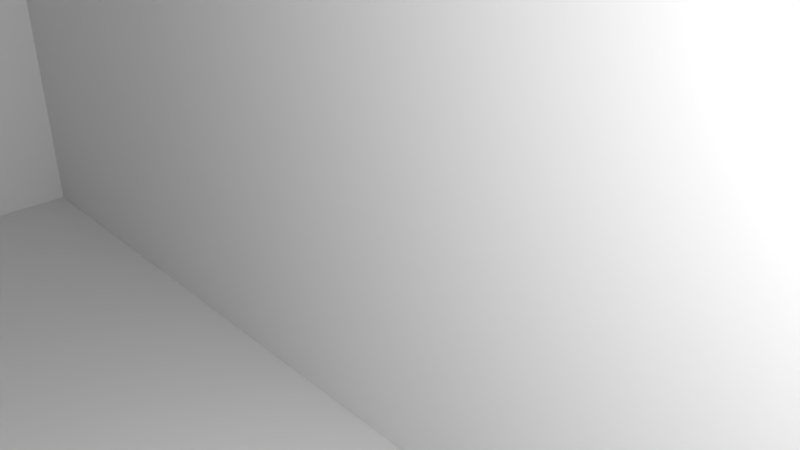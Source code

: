 # Source: Course_Model.blend  (saved by Blender 3.1.7; exported with 4.5.12 LTS)
import bpy
from mathutils import Matrix  # noqa: F401  (used for matrix-valued properties, if any)

bpy.ops.wm.read_factory_settings(use_empty=True)
scene = bpy.context.scene
scene.name = 'Scene'

# ---- collections
col_collection_1 = bpy.data.collections.new('Collection 1'); scene.collection.children.link(col_collection_1)

# ---- materials (node trees are filled in below, after node groups)
mat_material_001 = bpy.data.materials.new('Material.001')
mat_material_001.alpha_threshold = 0.0
mat_material_001.use_transparent_shadow = False
mat_material_001.diffuse_color = (0.65, 0.65, 0.65, 1.0)
mat_material_001.roughness = 0.5
mat_material_002 = bpy.data.materials.new('Material.002')
mat_material_002.alpha_threshold = 0.0
mat_material_002.use_transparent_shadow = False
mat_material_002.diffuse_color = (0.0985, 0.0985, 0.0985, 1.0)
mat_material_002.roughness = 0.5

# ---- material node trees

# ---- world
world_world = bpy.data.worlds.new('World'); scene.world = world_world
world_world.color = (0.05088, 0.05088, 0.05088)
world_world.use_sun_shadow = False
world_world.sun_shadow_jitter_overblur = 0.0
world_world.cycles.sampling_method = 'MANUAL'

# ---- cameras
cam_camera = bpy.data.cameras.new('Camera')
cam_camera.clip_end = 100.0
cam_camera.lens = 35.0
cam_camera.sensor_width = 32.0
cam_camera.sensor_height = 18.0
cam_camera.ortho_scale = 7.314
cam_camera.dof.focus_distance = 0.0
cam_camera.dof.aperture_fstop = 128.0

# ---- lights
light_lamp = bpy.data.lights.new('Lamp', 'POINT')
light_lamp.transmission_factor = 0.0
light_lamp.cutoff_distance = 30.0
light_lamp.energy = 100.0
light_lamp.shadow_buffer_clip_start = 1.001
light_lamp.shadow_soft_size = 0.1
light_lamp.shadow_maximum_resolution = 0.006
light_lamp.use_absolute_resolution = True

# ---- meshes
me_cube_000 = bpy.data.meshes.new('Cube.000')
me_cube_000.from_pydata([(3.159, -1.0, -1.547), (-2.101, -1.0, -1.547), (3.159, 1.0, -1.547), (-2.101, 1.0, -1.547), (3.159, -1.0, 2.349), (-2.101, -1.0, 2.349), (3.159, 1.0, 2.349), (-2.101, 1.0, 2.349), (0.5288, 1.0, -1.547), (0.5288, 1.0, 0.4535), (-0.7265, -1.0, -1.547), (-0.7265, 1.0, -1.547), (-0.7265, 1.0, 0.4535), (-0.7265, -1.0, 0.4535), (1.844, 1.0, -1.547), (1.844, 1.0, 0.4535), (1.844, -1.0, 0.4535), (1.844, -1.0, -1.547), (2.502, 1.0, -1.547), (2.502, 1.0, 2.349), (2.502, -1.0, 2.349), (2.502, -1.0, -1.547), (-1.414, -1.0, -1.547), (-1.414, 1.0, -1.547), (-1.414, 1.0, 2.349), (-1.414, -1.0, 2.349), (-1.414, -11.97, -1.547), (-2.101, -11.97, -1.547), (2.502, -11.97, 2.349), (3.159, -11.97, 2.349), (3.159, -11.97, -1.547), (-2.101, -11.97, 2.349), (1.844, -11.97, -1.547), (-0.7265, -11.97, 0.4535), (-0.7265, -11.97, -1.547), (-1.414, -11.97, 2.349), (1.844, -11.97, 0.4535), (2.502, -11.97, -1.547), (-1.26, -23.63, -1.547), (-1.894, -23.9, -1.547), (2.348, -22.11, 2.349), (2.953, -21.85, 2.349), (2.953, -21.85, -1.547), (-1.894, -23.9, 2.349), (1.742, -22.36, -1.547), (-0.6269, -23.36, 0.4535), (-0.6269, -23.36, -1.547), (-1.26, -23.63, 2.349), (1.742, -22.36, 0.4535), (2.348, -22.11, -1.547), (1.253, -29.45, -1.547), (0.7027, -29.86, -1.547), (4.39, -27.1, 2.349), (4.916, -26.71, 2.349), (4.916, -26.71, -1.547), (0.7027, -29.86, 2.349), (3.863, -27.49, -1.547), (1.804, -29.03, 0.4535), (1.804, -29.03, -1.547), (1.253, -29.45, 2.349), (3.863, -27.49, 0.4535), (4.39, -27.1, -1.547), (4.953, -34.29, -1.547), (4.521, -34.83, -1.547), (7.415, -31.25, 2.349), (7.828, -30.74, 2.349), (7.828, -30.74, -1.547), (4.521, -34.83, 2.349), (7.001, -31.76, -1.547), (5.385, -33.76, 0.4535), (5.385, -33.76, -1.547), (4.953, -34.29, 2.349), (7.001, -31.76, 0.4535), (7.415, -31.25, -1.547), (10.21, -38.51, -1.547), (9.883, -39.11, -1.547), (12.09, -35.07, 2.349), (12.41, -34.49, 2.349), (12.41, -34.49, -1.547), (9.883, -39.11, 2.349), (11.78, -35.65, -1.547), (10.54, -37.9, 0.4535), (10.54, -37.9, -1.547), (10.21, -38.51, 2.349), (11.78, -35.65, 0.4535), (12.09, -35.07, -1.547), (16.48, -41.94, -1.547), (16.15, -42.54, -1.547), (18.36, -38.5, 2.349), (18.68, -37.92, 2.349), (18.68, -37.92, -1.547), (16.15, -42.54, 2.349), (18.05, -39.08, -1.547), (16.81, -41.33, 0.4535), (16.81, -41.33, -1.547), (16.48, -41.94, 2.349), (18.05, -39.08, 0.4535), (18.36, -38.5, -1.547), (22.36, -45.1, -1.547), (22.17, -45.76, -1.547), (23.44, -41.33, 2.349), (23.63, -40.7, 2.349), (23.63, -40.7, -1.547), (22.17, -45.76, 2.349), (23.26, -41.97, -1.547), (22.55, -44.43, 0.4535), (22.55, -44.43, -1.547), (22.36, -45.1, 2.349), (23.26, -41.97, 0.4535), (23.44, -41.33, -1.547), (29.01, -47.02, -1.547), (28.82, -47.68, -1.547), (30.1, -43.26, 2.349), (30.28, -42.62, 2.349), (30.28, -42.62, -1.547), (28.82, -47.68, 2.349), (29.92, -43.89, -1.547), (29.2, -46.36, 0.4535), (29.2, -46.36, -1.547), (29.01, -47.02, 2.349), (29.92, -43.89, 0.4535), (30.1, -43.26, -1.547), (35.93, -48.98, -1.547), (35.88, -49.66, -1.547), (36.24, -45.07, 2.349), (36.29, -44.42, 2.349), (36.29, -44.42, -1.547), (35.88, -49.66, 2.349), (36.19, -45.73, -1.547), (35.99, -48.29, 0.4535), (35.99, -48.29, -1.547), (35.93, -48.98, 2.349), (36.19, -45.73, 0.4535), (36.24, -45.07, -1.547), (43.46, -49.37, -1.547), (43.7, -50.02, -1.547), (42.07, -45.71, 2.349), (41.83, -45.1, 2.349), (41.83, -45.1, -1.547), (43.7, -50.02, 2.349), (42.3, -46.33, -1.547), (43.21, -48.73, 0.4535), (43.21, -48.73, -1.547), (43.46, -49.37, 2.349), (42.3, -46.33, 0.4535), (42.07, -45.71, -1.547), (51.2, -46.43, -1.547), (51.44, -47.07, -1.547), (49.81, -42.77, 2.349), (49.57, -42.15, 2.349), (49.57, -42.15, -1.547), (51.44, -47.07, 2.349), (50.04, -43.38, -1.547), (50.96, -45.79, 0.4535), (50.96, -45.79, -1.547), (51.2, -46.43, 2.349), (50.04, -43.38, 0.4535), (49.81, -42.77, -1.547), (58.68, -43.6, -1.547), (59.22, -44.14, -1.547), (55.63, -40.54, 2.349), (55.12, -40.02, 2.349), (55.12, -40.02, -1.547), (59.22, -44.14, 2.349), (56.14, -41.05, -1.547), (58.14, -43.06, 0.4535), (58.14, -43.06, -1.547), (58.68, -43.6, 2.349), (56.14, -41.05, 0.4535), (55.63, -40.54, -1.547), (64.34, -36.13, -1.547), (64.97, -36.39, -1.547), (60.69, -34.7, 2.349), (60.08, -34.46, 2.349), (60.08, -34.46, -1.547), (64.97, -36.39, 2.349), (61.3, -34.94, -1.547), (63.7, -35.88, 0.4535), (63.7, -35.88, -1.547), (64.34, -36.13, 2.349), (61.3, -34.94, 0.4535), (60.69, -34.7, -1.547), (66.44, -30.41, -1.547), (67.12, -30.4, -1.547), (62.52, -30.46, 2.349), (61.86, -30.46, 2.349), (61.86, -30.46, -1.547), (67.12, -30.4, 2.349), (63.18, -30.45, -1.547), (65.75, -30.42, 0.4535), (65.75, -30.42, -1.547), (66.44, -30.41, 2.349), (63.18, -30.45, 0.4535), (62.52, -30.46, -1.547), (66.14, -25.38, -1.547), (66.74, -25.05, -1.547), (62.71, -27.27, 2.349), (62.14, -27.59, 2.349), (62.14, -27.59, -1.547), (66.74, -25.05, 2.349), (63.29, -26.96, -1.547), (65.54, -25.71, 0.4535), (65.54, -25.71, -1.547), (66.14, -25.38, 2.349), (63.29, -26.96, 0.4535), (62.71, -27.27, -1.547), (63.35, -20.86, -1.547), (63.71, -20.28, -1.547), (61.3, -24.2, 2.349), (60.96, -24.76, 2.349), (60.96, -24.76, -1.547), (63.71, -20.28, 2.349), (61.65, -23.64, -1.547), (62.99, -21.45, 0.4535), (62.99, -21.45, -1.547), (63.35, -20.86, 2.349), (61.65, -23.64, 0.4535), (61.3, -24.2, -1.547), (56.85, -16.88, -1.547), (57.21, -16.29, -1.547), (54.8, -20.22, 2.349), (54.46, -20.78, 2.349), (54.46, -20.78, -1.547), (57.21, -16.29, 2.349), (55.15, -19.65, -1.547), (56.49, -17.46, 0.4535), (56.49, -17.46, -1.547), (56.85, -16.88, 2.349), (55.15, -19.65, 0.4535), (54.8, -20.22, -1.547), (43.36, -8.775, -1.547), (43.92, -8.367, -1.547), (40.21, -11.1, 2.349), (39.68, -11.49, 2.349), (39.68, -11.49, -1.547), (43.92, -8.367, 2.349), (40.74, -10.71, -1.547), (42.81, -9.183, 0.4535), (42.81, -9.183, -1.547), (43.36, -8.775, 2.349), (40.74, -10.71, 0.4535), (40.21, -11.1, -1.547), (39.81, -3.961, -1.547), (40.37, -3.553, -1.547), (36.66, -6.284, 2.349), (36.13, -6.674, 2.349), (36.13, -6.674, -1.547), (40.37, -3.553, 2.349), (37.19, -5.894, -1.547), (39.26, -4.369, 0.4535), (39.26, -4.369, -1.547), (39.81, -3.961, 2.349), (37.19, -5.894, 0.4535), (36.66, -6.284, -1.547), (34.7, 2.976, -1.547), (35.25, 3.384, -1.547), (31.55, 0.6532, 2.349), (31.02, 0.2631, 2.349), (31.02, 0.2631, -1.547), (35.25, 3.384, 2.349), (32.08, 1.043, -1.547), (34.15, 2.568, 0.4535), (34.15, 2.568, -1.547), (34.7, 2.976, 2.349), (32.08, 1.043, 0.4535), (31.55, 0.6532, -1.547), (28.8, 10.73, -1.547), (29.16, 11.32, -1.547), (26.78, 7.377, 2.349), (26.44, 6.814, 2.349), (26.44, 6.814, -1.547), (29.16, 11.32, 2.349), (27.12, 7.94, -1.547), (28.45, 10.14, 0.4535), (28.45, 10.14, -1.547), (28.8, 10.73, 2.349), (27.12, 7.94, 0.4535), (26.78, 7.377, -1.547), (21.12, 15.36, -1.546), (21.48, 15.95, -1.546), (19.1, 12.01, 2.349), (18.76, 11.45, 2.349), (18.76, 11.45, -1.546), (21.48, 15.95, 2.349), (19.44, 12.57, -1.546), (20.76, 14.77, 0.4535), (20.76, 14.77, -1.546), (21.12, 15.36, 2.349), (19.44, 12.57, 0.4535), (19.1, 12.01, -1.546), (10.61, 14.55, -1.546), (10.58, 15.24, -1.546), (10.79, 10.64, 2.349), (10.82, 9.984, 2.349), (10.82, 9.984, -1.546), (10.58, 15.24, 2.349), (10.76, 11.3, -1.546), (10.64, 13.87, 0.4535), (10.64, 13.87, -1.546), (10.61, 14.55, 2.349), (10.76, 11.3, 0.4535), (10.79, 10.64, -1.546), (5.709, 13.53, -1.546), (5.4, 14.14, -1.546), (7.471, 10.03, 2.349), (7.767, 9.446, 2.349), (7.767, 9.446, -1.546), (5.4, 14.14, 2.349), (7.175, 10.62, -1.546), (6.019, 12.92, 0.4535), (6.019, 12.92, -1.546), (5.709, 13.53, 2.349), (7.175, 10.62, 0.4535), (7.471, 10.03, -1.546), (0.04662, 9.483, -1.546), (-0.4894, 10.07, -1.546), (3.1, 6.166, 2.349), (3.612, 5.609, 2.349), (3.612, 5.609, -1.546), (-0.4894, 10.07, 2.349), (2.587, 6.723, -1.546), (0.5826, 8.901, 0.4535), (0.5826, 8.901, -1.546), (0.04662, 9.483, 2.349), (2.587, 6.723, 0.4535), (3.1, 6.166, -1.546), (-1.452, 0.7424, -1.546), (-2.139, 0.7571, -1.546), (2.463, 0.6586, 2.349), (3.12, 0.6445, 2.349), (3.12, 0.6445, -1.546), (-2.139, 0.7571, 2.349), (1.805, 0.6726, -1.546), (0.4905, 0.7008, -1.546), (-0.7646, 0.7276, 0.4535), (0.4905, 0.7008, 0.4535), (-0.7646, 0.7276, -1.546), (-1.452, 0.7424, 2.349), (1.805, 0.6726, 0.4535), (2.463, 0.6586, -1.546)], [], [(22, 1, 3, 23), (23, 3, 7, 24), (24, 7, 5, 25), (20, 16, 36, 28), (2, 6, 4, 0), (7, 3, 1, 5), (1, 22, 26, 27), (14, 8, 9, 15), (13, 25, 35, 33), (8, 11, 12, 9), (21, 17, 14, 18), (18, 14, 15, 19), (19, 15, 16, 20), (6, 19, 20, 4), (2, 18, 19, 6), (0, 21, 18, 2), (22, 10, 34, 26), (12, 24, 25, 13), (11, 23, 24, 12), (10, 22, 23, 11), (29, 28, 40, 41), (33, 35, 47, 45), (27, 26, 38, 39), (37, 30, 42, 49), (28, 36, 48, 40), (17, 21, 37, 32), (4, 20, 28, 29), (21, 0, 30, 37), (25, 5, 31, 35), (0, 4, 29, 30), (5, 1, 27, 31), (47, 43, 55, 59), (42, 41, 53, 54), (38, 46, 58, 50), (41, 40, 52, 53), (45, 47, 59, 57), (39, 38, 50, 51), (26, 34, 46, 38), (30, 29, 41, 42), (35, 31, 43, 47), (31, 27, 39, 43), (32, 37, 49, 44), (56, 61, 73, 68), (55, 51, 63, 67), (59, 55, 67, 71), (54, 53, 65, 66), (43, 39, 51, 55), (44, 49, 61, 56), (40, 48, 60, 52), (49, 42, 54, 61), (73, 66, 78, 85), (64, 72, 84, 76), (68, 73, 85, 80), (67, 63, 75, 79), (52, 60, 72, 64), (61, 54, 66, 73), (51, 50, 62, 63), (57, 59, 71, 69), (53, 52, 64, 65), (50, 58, 70, 62), (81, 83, 95, 93), (75, 74, 86, 87), (85, 78, 90, 97), (76, 84, 96, 88), (63, 62, 74, 75), (69, 71, 83, 81), (65, 64, 76, 77), (62, 70, 82, 74), (66, 65, 77, 78), (71, 67, 79, 83), (86, 94, 106, 98), (89, 88, 100, 101), (93, 95, 107, 105), (87, 86, 98, 99), (97, 90, 102, 109), (77, 76, 88, 89), (74, 82, 94, 86), (78, 77, 89, 90), (83, 79, 91, 95), (79, 75, 87, 91), (80, 85, 97, 92), (107, 103, 115, 119), (102, 101, 113, 114), (98, 106, 118, 110), (101, 100, 112, 113), (105, 107, 119, 117), (90, 89, 101, 102), (95, 91, 103, 107), (91, 87, 99, 103), (92, 97, 109, 104), (88, 96, 108, 100), (116, 121, 133, 128), (115, 111, 123, 127), (119, 115, 127, 131), (114, 113, 125, 126), (103, 99, 111, 115), (104, 109, 121, 116), (100, 108, 120, 112), (109, 102, 114, 121), (99, 98, 110, 111), (133, 126, 138, 145), (124, 132, 144, 136), (128, 133, 145, 140), (112, 120, 132, 124), (121, 114, 126, 133), (111, 110, 122, 123), (117, 119, 131, 129), (113, 112, 124, 125), (110, 118, 130, 122), (137, 136, 148, 149), (141, 143, 155, 153), (135, 134, 146, 147), (145, 138, 150, 157), (136, 144, 156, 148), (123, 122, 134, 135), (129, 131, 143, 141), (125, 124, 136, 137), (122, 130, 142, 134), (126, 125, 137, 138), (131, 127, 139, 143), (127, 123, 135, 139), (150, 149, 161, 162), (146, 154, 166, 158), (149, 148, 160, 161), (153, 155, 167, 165), (147, 146, 158, 159), (134, 142, 154, 146), (138, 137, 149, 150), (143, 139, 151, 155), (139, 135, 147, 151), (140, 145, 157, 152), (163, 159, 171, 175), (167, 163, 175, 179), (162, 161, 173, 174), (158, 166, 178, 170), (161, 160, 172, 173), (155, 151, 163, 167), (151, 147, 159, 163), (152, 157, 169, 164), (148, 156, 168, 160), (157, 150, 162, 169), (172, 180, 192, 184), (176, 181, 193, 188), (175, 171, 183, 187), (164, 169, 181, 176), (160, 168, 180, 172), (169, 162, 174, 181), (159, 158, 170, 171), (165, 167, 179, 177), (189, 191, 203, 201), (183, 182, 194, 195), (193, 186, 198, 205), (184, 192, 204, 196), (181, 174, 186, 193), (171, 170, 182, 183), (177, 179, 191, 189), (173, 172, 184, 185), (170, 178, 190, 182), (174, 173, 185, 186), (179, 175, 187, 191), (194, 202, 214, 206), (197, 196, 208, 209), (201, 203, 215, 213), (195, 194, 206, 207), (205, 198, 210, 217), (185, 184, 196, 197), (182, 190, 202, 194), (186, 185, 197, 198), (191, 187, 199, 203), (187, 183, 195, 199), (188, 193, 205, 200), (215, 211, 223, 227), (210, 209, 221, 222), (206, 214, 226, 218), (209, 208, 220, 221), (213, 215, 227, 225), (207, 206, 218, 219), (198, 197, 209, 210), (203, 199, 211, 215), (199, 195, 207, 211), (200, 205, 217, 212), (196, 204, 216, 208), (224, 229, 241, 236), (223, 219, 231, 235), (227, 223, 235, 239), (222, 221, 233, 234), (211, 207, 219, 223), (212, 217, 229, 224), (208, 216, 228, 220), (217, 210, 222, 229), (241, 234, 246, 253), (232, 240, 252, 244), (236, 241, 253, 248), (220, 228, 240, 232), (229, 222, 234, 241), (219, 218, 230, 231), (225, 227, 239, 237), (221, 220, 232, 233), (218, 226, 238, 230), (249, 251, 263, 261), (243, 242, 254, 255), (253, 246, 258, 265), (244, 252, 264, 256), (231, 230, 242, 243), (237, 239, 251, 249), (233, 232, 244, 245), (230, 238, 250, 242), (234, 233, 245, 246), (239, 235, 247, 251), (235, 231, 243, 247), (254, 262, 274, 266), (257, 256, 268, 269), (261, 263, 275, 273), (255, 254, 266, 267), (265, 258, 270, 277), (245, 244, 256, 257), (242, 250, 262, 254), (246, 245, 257, 258), (251, 247, 259, 263), (247, 243, 255, 259), (248, 253, 265, 260), (275, 271, 283, 287), (270, 269, 281, 282), (266, 274, 286, 278), (269, 268, 280, 281), (273, 275, 287, 285), (258, 257, 269, 270), (263, 259, 271, 275), (259, 255, 267, 271), (260, 265, 277, 272), (256, 264, 276, 268), (284, 289, 301, 296), (283, 279, 291, 295), (287, 283, 295, 299), (271, 267, 279, 283), (272, 277, 289, 284), (268, 276, 288, 280), (277, 270, 282, 289), (267, 266, 278, 279), (291, 290, 302, 303), (301, 294, 306, 313), (292, 300, 312, 304), (280, 288, 300, 292), (289, 282, 294, 301), (279, 278, 290, 291), (285, 287, 299, 297), (281, 280, 292, 293), (278, 286, 298, 290), (282, 281, 293, 294), (305, 304, 316, 317), (309, 311, 323, 321), (303, 302, 314, 315), (313, 306, 318, 325), (304, 312, 324, 316), (297, 299, 311, 309), (293, 292, 304, 305), (290, 298, 310, 302), (294, 293, 305, 306), (299, 295, 307, 311), (295, 291, 303, 307), (296, 301, 313, 308), (318, 317, 329, 330), (314, 322, 336, 326), (317, 316, 328, 329), (321, 323, 337, 334), (315, 314, 326, 327), (302, 310, 322, 314), (306, 305, 317, 318), (311, 307, 319, 323), (307, 303, 315, 319), (308, 313, 325, 320), (337, 331, 327, 326), (338, 335, 333, 332), (335, 334, 336, 333), (328, 338, 332, 339), (329, 328, 339, 330), (334, 337, 326, 336), (323, 319, 331, 337), (319, 315, 327, 331), (320, 325, 339, 332), (316, 324, 338, 328), (325, 318, 330, 339)])
me_cube_000.use_remesh_preserve_volume = False
me_cube_000.use_remesh_preserve_attributes = False
me_cube_000.use_mirror_vertex_groups = False
me_cube_000.update()
me_cube_001 = bpy.data.meshes.new('Cube.001')
me_cube_001.from_pydata([(0.5288, -1.0, -1.547), (0.5288, 1.0, -1.547), (0.5288, 1.0, 0.4535), (0.5288, -1.0, 0.4535), (-0.7265, -1.0, -1.547), (-0.7265, 1.0, -1.547), (-0.7265, 1.0, 0.4535), (-0.7265, -1.0, 0.4535), (1.844, 1.0, -1.547), (1.844, 1.0, 0.4535), (1.844, -1.0, 0.4535), (1.844, -1.0, -1.547), (1.844, -11.97, -1.547), (0.5288, -11.97, -1.547), (-0.7265, -11.97, 0.4535), (0.5288, -11.97, 0.4535), (-0.7265, -11.97, -1.547), (1.844, -11.97, 0.4535), (1.742, -22.36, -1.547), (0.5299, -22.88, -1.547), (-0.6269, -23.36, 0.4535), (0.5299, -22.88, 0.4535), (-0.6269, -23.36, -1.547), (1.742, -22.36, 0.4535), (3.863, -27.49, -1.547), (2.81, -28.28, -1.547), (1.804, -29.03, 0.4535), (2.81, -28.28, 0.4535), (1.804, -29.03, -1.547), (3.863, -27.49, 0.4535), (7.001, -31.76, -1.547), (6.174, -32.78, -1.547), (5.385, -33.76, 0.4535), (6.174, -32.78, 0.4535), (5.385, -33.76, -1.547), (7.001, -31.76, 0.4535), (11.78, -35.65, -1.547), (11.14, -36.8, -1.547), (10.54, -37.9, 0.4535), (11.14, -36.8, 0.4535), (10.54, -37.9, -1.547), (11.78, -35.65, 0.4535), (18.05, -39.08, -1.547), (17.42, -40.23, -1.547), (16.81, -41.33, 0.4535), (17.42, -40.23, 0.4535), (16.81, -41.33, -1.547), (18.05, -39.08, 0.4535), (23.26, -41.97, -1.547), (22.9, -43.23, -1.547), (22.55, -44.43, 0.4535), (22.9, -43.23, 0.4535), (22.55, -44.43, -1.547), (23.26, -41.97, 0.4535), (29.92, -43.89, -1.547), (29.55, -45.15, -1.547), (29.2, -46.36, 0.4535), (29.55, -45.15, 0.4535), (29.2, -46.36, -1.547), (29.92, -43.89, 0.4535), (36.19, -45.73, -1.547), (36.08, -47.04, -1.547), (35.99, -48.29, 0.4535), (36.08, -47.04, 0.4535), (35.99, -48.29, -1.547), (36.19, -45.73, 0.4535), (42.3, -46.33, -1.547), (42.77, -47.56, -1.547), (43.21, -48.73, 0.4535), (42.77, -47.56, 0.4535), (43.21, -48.73, -1.547), (42.3, -46.33, 0.4535), (50.04, -43.38, -1.547), (50.51, -44.61, -1.547), (50.96, -45.79, 0.4535), (50.51, -44.61, 0.4535), (50.96, -45.79, -1.547), (50.04, -43.38, 0.4535), (56.14, -41.05, -1.547), (57.17, -42.08, -1.547), (58.14, -43.06, 0.4535), (57.17, -42.08, 0.4535), (58.14, -43.06, -1.547), (56.14, -41.05, 0.4535), (61.3, -34.94, -1.547), (62.53, -35.42, -1.547), (63.7, -35.88, 0.4535), (62.53, -35.42, 0.4535), (63.7, -35.88, -1.547), (61.3, -34.94, 0.4535), (63.18, -30.45, -1.547), (64.49, -30.43, -1.547), (65.75, -30.42, 0.4535), (64.49, -30.43, 0.4535), (65.75, -30.42, -1.547), (63.18, -30.45, 0.4535), (63.29, -26.96, -1.547), (64.44, -26.32, -1.547), (65.54, -25.71, 0.4535), (64.44, -26.32, 0.4535), (65.54, -25.71, -1.547), (63.29, -26.96, 0.4535), (61.65, -23.64, -1.547), (62.34, -22.52, -1.547), (62.99, -21.45, 0.4535), (62.34, -22.52, 0.4535), (62.99, -21.45, -1.547), (61.65, -23.64, 0.4535), (55.15, -19.65, -1.547), (55.83, -18.53, -1.547), (56.49, -17.46, 0.4535), (55.83, -18.53, 0.4535), (56.49, -17.46, -1.547), (55.15, -19.65, 0.4535), (40.74, -10.71, -1.547), (41.8, -9.928, -1.547), (42.81, -9.183, 0.4535), (41.8, -9.928, 0.4535), (42.81, -9.183, -1.547), (40.74, -10.71, 0.4535), (37.19, -5.894, -1.547), (38.25, -5.113, -1.547), (39.26, -4.369, 0.4535), (38.25, -5.113, 0.4535), (39.26, -4.369, -1.547), (37.19, -5.894, 0.4535), (32.08, 1.043, -1.547), (33.14, 1.824, -1.547), (34.15, 2.568, 0.4535), (33.14, 1.824, 0.4535), (34.15, 2.568, -1.547), (32.08, 1.043, 0.4535), (27.12, 7.94, -1.547), (27.8, 9.066, -1.547), (28.45, 10.14, 0.4535), (27.8, 9.066, 0.4535), (28.45, 10.14, -1.547), (27.12, 7.94, 0.4535), (19.44, 12.57, -1.546), (20.12, 13.7, -1.546), (20.76, 14.77, 0.4535), (20.12, 13.7, 0.4535), (20.76, 14.77, -1.546), (19.44, 12.57, 0.4535), (10.76, 11.3, -1.546), (10.7, 12.61, -1.546), (10.64, 13.87, 0.4535), (10.7, 12.61, 0.4535), (10.64, 13.87, -1.546), (10.76, 11.3, 0.4535), (7.175, 10.62, -1.546), (6.583, 11.8, -1.546), (6.019, 12.92, 0.4535), (6.583, 11.8, 0.4535), (6.019, 12.92, -1.546), (7.175, 10.62, 0.4535), (2.587, 6.723, -1.546), (1.561, 7.837, -1.546), (0.5826, 8.901, 0.4535), (1.561, 7.837, 0.4535), (0.5826, 8.901, -1.546), (2.587, 6.723, 0.4535), (1.805, 0.6726, -1.546), (0.4905, 0.7008, -1.546), (-0.7646, 0.7276, 0.4535), (0.4905, 0.7008, 0.4535), (-0.7646, 0.7276, -1.546), (1.805, 0.6726, 0.4535), (0.5288, 1.0, 0.4535), (0.5288, -1.0, 0.4535), (-0.7265, 1.0, 0.4535), (-0.7265, -1.0, 0.4535), (1.844, 1.0, 0.4535), (1.844, -1.0, 0.4535), (-0.7265, -11.97, 0.4535), (0.5288, -11.97, 0.4535), (1.844, -11.97, 0.4535), (-0.6269, -23.36, 0.4535), (0.5299, -22.88, 0.4535), (1.742, -22.36, 0.4535), (1.804, -29.03, 0.4535), (2.81, -28.28, 0.4535), (3.863, -27.49, 0.4535), (5.385, -33.76, 0.4535), (6.174, -32.78, 0.4535), (7.001, -31.76, 0.4535), (10.54, -37.9, 0.4535), (11.78, -35.65, 0.4535), (16.81, -41.33, 0.4535), (17.42, -40.23, 0.4535), (18.05, -39.08, 0.4535), (22.55, -44.43, 0.4535), (22.9, -43.23, 0.4535), (23.26, -41.97, 0.4535), (29.2, -46.36, 0.4535), (29.55, -45.15, 0.4535), (29.92, -43.89, 0.4535), (35.99, -48.29, 0.4535), (36.08, -47.04, 0.4535), (36.19, -45.73, 0.4535), (43.21, -48.73, 0.4535), (42.77, -47.56, 0.4535), (42.3, -46.33, 0.4535), (50.96, -45.79, 0.4535), (50.51, -44.61, 0.4535), (50.04, -43.38, 0.4535), (58.14, -43.06, 0.4535), (57.17, -42.08, 0.4535), (56.14, -41.05, 0.4535), (63.7, -35.88, 0.4535), (62.53, -35.42, 0.4535), (61.3, -34.94, 0.4535), (65.75, -30.42, 0.4535), (64.49, -30.43, 0.4535), (63.18, -30.45, 0.4535), (65.54, -25.71, 0.4535), (64.44, -26.32, 0.4535), (63.29, -26.96, 0.4535), (62.99, -21.45, 0.4535), (62.34, -22.52, 0.4535), (61.65, -23.64, 0.4535), (56.49, -17.46, 0.4535), (55.83, -18.53, 0.4535), (55.15, -19.65, 0.4535), (42.81, -9.183, 0.4535), (41.8, -9.928, 0.4535), (40.74, -10.71, 0.4535), (39.26, -4.369, 0.4535), (38.25, -5.113, 0.4535), (37.19, -5.894, 0.4535), (34.15, 2.568, 0.4535), (33.14, 1.824, 0.4535), (32.08, 1.043, 0.4535), (28.45, 10.14, 0.4535), (27.8, 9.066, 0.4535), (27.12, 7.94, 0.4535), (20.76, 14.77, 0.4535), (20.12, 13.7, 0.4535), (19.44, 12.57, 0.4535), (10.64, 13.87, 0.4535), (10.7, 12.61, 0.4535), (10.76, 11.3, 0.4535), (6.019, 12.92, 0.4535), (6.583, 11.8, 0.4535), (7.175, 10.62, 0.4535), (0.5826, 8.901, 0.4535), (1.561, 7.837, 0.4535), (2.587, 6.723, 0.4535), (-0.7646, 0.7276, 0.4535), (0.4905, 0.7008, 0.4535), (1.805, 0.6726, 0.4535), (0.2179, 1.0, 0.4535), (0.2179, -1.0, 0.4535), (0.2179, -11.97, 0.4535), (0.2433, -23.0, 0.4535), (2.56, -28.47, 0.4535), (5.979, -33.03, 0.4535), (11.0, -37.07, 0.4535), (17.27, -40.5, 0.4535), (22.81, -43.53, 0.4535), (29.47, -45.45, 0.4535), (36.06, -47.35, 0.4535), (42.88, -47.85, 0.4535), (50.62, -44.9, 0.4535), (57.41, -42.32, 0.4535), (62.82, -35.54, 0.4535), (64.8, -30.43, 0.4535), (64.71, -26.17, 0.4535), (62.5, -22.26, 0.4535), (56.0, -18.27, 0.4535), (42.05, -9.743, 0.4535), (38.5, -4.929, 0.4535), (33.39, 2.008, 0.4535), (27.96, 9.332, 0.4535), (20.28, 13.97, 0.4535), (10.68, 12.92, 0.4535), (6.443, 12.07, 0.4535), (1.319, 8.101, 0.4535), (0.1796, 0.7074, 0.4535), (0.8334, 1.0, 0.4535), (0.8334, -1.0, 0.4535), (0.8334, -11.97, 0.4535), (0.8105, -22.76, 0.4535), (3.053, -28.1, 0.4535), (6.366, -32.55, 0.4535), (11.29, -36.53, 0.4535), (17.56, -39.96, 0.4535), (22.98, -42.94, 0.4535), (29.64, -44.86, 0.4535), (36.11, -46.73, 0.4535), (42.66, -47.27, 0.4535), (50.4, -44.33, 0.4535), (56.93, -41.84, 0.4535), (62.24, -35.31, 0.4535), (64.19, -30.44, 0.4535), (64.17, -26.47, 0.4535), (62.18, -22.78, 0.4535), (55.68, -18.79, 0.4535), (41.55, -10.11, 0.4535), (38.01, -5.294, 0.4535), (32.89, 1.643, 0.4535), (27.64, 8.805, 0.4535), (19.96, 13.44, 0.4535), (10.71, 12.31, 0.4535), (6.72, 11.52, 0.4535), (1.799, 7.579, 0.4535), (0.7949, 0.6943, 0.4535), (4.492, -30.53, 0.4535), (5.432, -29.63, 0.4535), (3.595, -31.4, 0.4535), (4.27, -30.75, 0.4535), (4.71, -30.32, 0.4535), (7.964, -35.83, 0.4535), (8.66, -34.79, 0.4535), (9.389, -33.7, 0.4535), (8.487, -35.05, 0.4535), (8.828, -34.54, 0.4535), (0.5805, -26.18, 0.4535), (1.662, -25.56, 0.4535), (2.795, -24.91, 0.4535), (1.394, -25.71, 0.4535), (1.924, -25.41, 0.4535), (1.793, -17.17, 0.4535), (-0.6767, -17.67, 0.4535), (0.5293, -17.42, 0.4535), (0.2306, -17.48, 0.4535), (0.8219, -17.36, 0.4535), (1.767, -19.82, 0.4535), (0.5296, -20.2, 0.4535), (0.2371, -20.29, 0.4535), (0.8161, -20.11, 0.4535), (-0.6513, -20.57, 0.4535), (-0.7016, -14.82, 0.4535), (1.818, -14.57, 0.4535), (0.5291, -14.7, 0.4535), (0.2242, -14.73, 0.4535), (0.8277, -14.67, 0.4535), (1.844, -6.485, 0.4535), (0.5288, -6.485, 0.4535), (-0.7265, -6.485, 0.4535), (0.2179, -6.485, 0.4535), (0.8334, -6.485, 0.4535), (-0.7265, -9.228, 0.4535), (0.2179, -9.228, 0.4535), (0.8334, -9.228, 0.4535), (1.844, -9.228, 0.4535), (0.5288, -9.228, 0.4535), (1.844, -3.743, 0.4535), (0.5288, -3.743, 0.4535), (-0.7265, -3.743, 0.4535), (0.2179, -3.743, 0.4535), (0.8334, -3.743, 0.4535), (-0.09097, 4.814, 0.4535), (1.026, 4.269, 0.4535), (2.196, 3.698, 0.4535), (0.7493, 4.404, 0.4535), (1.297, 4.137, 0.4535), (0.7582, 2.485, 0.4535), (0.4644, 2.556, 0.4535), (1.046, 2.415, 0.4535), (-0.4278, 2.771, 0.4535), (2.001, 2.185, 0.4535), (0.2458, 6.858, 0.4535), (2.391, 5.21, 0.4535), (1.294, 6.053, 0.4535), (1.034, 6.252, 0.4535), (1.548, 5.858, 0.4535), (4.881, 8.672, 0.4535), (3.301, 10.91, 0.4535), (4.072, 9.816, 0.4535), (3.881, 10.09, 0.4535), (4.26, 9.551, 0.4535), (8.967, 10.96, 0.4535), (8.641, 12.2, 0.4535), (8.33, 13.39, 0.4535), (8.564, 12.5, 0.4535), (8.716, 11.92, 0.4535), (15.1, 11.94, 0.4535), (15.41, 13.16, 0.4535), (15.7, 14.32, 0.4535), (15.48, 13.44, 0.4535), (15.34, 12.87, 0.4535), (13.05, 12.88, 0.4535), (13.17, 14.09, 0.4535), (13.08, 13.18, 0.4535), (13.02, 12.59, 0.4535), (12.93, 11.62, 0.4535), (17.27, 12.25, 0.4535), (17.76, 13.43, 0.4535), (18.23, 14.55, 0.4535), (17.88, 13.71, 0.4535), (17.65, 13.16, 0.4535), (24.61, 12.46, 0.4535), (23.96, 11.38, 0.4535), (23.28, 10.26, 0.4535), (24.12, 11.65, 0.4535), (23.8, 11.12, 0.4535), (22.04, 12.54, 0.4535), (22.2, 12.81, 0.4535), (21.88, 12.28, 0.4535), (22.69, 13.62, 0.4535), (21.36, 11.42, 0.4535), (26.53, 11.3, 0.4535), (25.2, 9.098, 0.4535), (25.88, 10.22, 0.4535), (26.04, 10.49, 0.4535), (25.72, 9.964, 0.4535), (31.3, 6.355, 0.4535), (30.47, 5.445, 0.4535), (29.6, 4.492, 0.4535), (30.67, 5.67, 0.4535), (30.27, 5.224, 0.4535), (29.13, 7.255, 0.4535), (29.32, 7.501, 0.4535), (28.95, 7.015, 0.4535), (29.87, 8.248, 0.4535), (28.36, 6.216, 0.4535), (32.72, 4.462, 0.4535), (30.84, 2.768, 0.4535), (31.8, 3.634, 0.4535), (32.03, 3.839, 0.4535), (31.58, 3.434, 0.4535), (34.64, -2.425, 0.4535), (35.69, -1.645, 0.4535), (36.7, -0.9001, 0.4535), (35.94, -1.46, 0.4535), (35.45, -1.826, 0.4535), (33.36, -0.6909, 0.4535), (35.43, 0.8342, 0.4535), (34.67, 0.2739, 0.4535), (34.17, -0.0913, 0.4535), (34.42, 0.08938, 0.4535), (36.97, -3.379, 0.4535), (35.91, -4.159, 0.4535), (37.98, -2.634, 0.4535), (37.22, -3.195, 0.4535), (36.73, -3.56, 0.4535), (40.02, -7.521, 0.4535), (41.04, -6.776, 0.4535), (38.97, -8.301, 0.4535), (40.28, -7.336, 0.4535), (39.78, -7.701, 0.4535), (48.82, -14.23, 0.4535), (47.94, -15.18, 0.4535), (49.65, -13.32, 0.4535), (49.02, -14.01, 0.4535), (48.61, -14.45, 0.4535), (45.31, -12.08, 0.4535), (46.23, -11.25, 0.4535), (45.54, -11.87, 0.4535), (45.08, -12.28, 0.4535), (44.34, -12.94, 0.4535), (51.55, -17.42, 0.4535), (52.33, -16.38, 0.4535), (53.07, -15.39, 0.4535), (52.51, -16.14, 0.4535), (52.14, -16.62, 0.4535), (59.81, -19.5, 0.4535), (59.15, -20.57, 0.4535), (58.46, -21.69, 0.4535), (59.31, -20.3, 0.4535), (58.99, -20.83, 0.4535), (14.91, -37.36, 0.4535), (14.28, -38.52, 0.4535), (13.68, -39.62, 0.4535), (14.13, -38.79, 0.4535), (14.43, -38.25, 0.4535), (19.68, -42.88, 0.4535), (20.16, -41.73, 0.4535), (20.65, -40.52, 0.4535), (20.04, -42.02, 0.4535), (20.27, -41.45, 0.4535), (25.88, -45.4, 0.4535), (26.22, -44.19, 0.4535), (26.59, -42.93, 0.4535), (26.14, -44.49, 0.4535), (26.31, -43.9, 0.4535), (32.82, -46.1, 0.4535), (33.05, -44.81, 0.4535), (32.59, -47.32, 0.4535), (32.76, -46.4, 0.4535), (32.87, -45.8, 0.4535), (39.43, -47.3, 0.4535), (39.6, -48.51, 0.4535), (39.24, -46.03, 0.4535), (39.47, -47.6, 0.4535), (39.38, -47.0, 0.4535), (46.17, -44.86, 0.4535), (47.09, -47.26, 0.4535), (46.64, -46.09, 0.4535), (46.75, -46.38, 0.4535), (46.53, -45.8, 0.4535), (54.55, -44.42, 0.4535), (53.84, -43.35, 0.4535), (53.09, -42.22, 0.4535), (54.01, -43.61, 0.4535), (53.67, -43.09, 0.4535), (59.85, -38.75, 0.4535), (58.72, -38.0, 0.4535), (60.92, -39.47, 0.4535), (60.11, -38.93, 0.4535), (59.59, -38.58, 0.4535), (62.24, -32.69, 0.4535), (63.51, -32.93, 0.4535), (64.72, -33.15, 0.4535), (63.81, -32.98, 0.4535), (63.22, -32.87, 0.4535), (63.23, -28.7, 0.4535), (64.47, -28.38, 0.4535), (65.64, -28.06, 0.4535), (64.76, -28.3, 0.4535), (64.18, -28.45, 0.4535), (0.2179, -1.0, 0.6122), (0.5288, -1.0, 0.6122), (0.5288, -3.743, 0.6122), (0.2179, -11.97, 0.6122), (0.5288, -11.97, 0.6122), (2.56, -28.47, 0.6122), (2.81, -28.28, 0.6122), (4.492, -30.53, 0.6122), (6.174, -32.78, 0.6122), (1.662, -25.56, 0.6122), (5.979, -33.03, 0.6122), (11.0, -37.07, 0.6122), (11.14, -36.8, 0.6122), (14.28, -38.52, 0.6122), (17.27, -40.5, 0.6122), (17.42, -40.23, 0.6122), (22.81, -43.53, 0.6122), (22.9, -43.23, 0.6122), (29.47, -45.45, 0.6122), (29.55, -45.15, 0.6122), (36.06, -47.35, 0.6122), (36.08, -47.04, 0.6122), (39.43, -47.3, 0.6122), (42.88, -47.85, 0.6122), (42.77, -47.56, 0.6122), (50.62, -44.9, 0.6122), (50.51, -44.61, 0.6122), (57.41, -42.32, 0.6122), (57.17, -42.08, 0.6122), (62.82, -35.54, 0.6122), (62.53, -35.42, 0.6122), (64.8, -30.43, 0.6122), (64.49, -30.43, 0.6122), (64.47, -28.38, 0.6122), (64.71, -26.17, 0.6122), (64.44, -26.32, 0.6122), (62.5, -22.26, 0.6122), (62.34, -22.52, 0.6122), (56.0, -18.27, 0.6122), (55.83, -18.53, 0.6122), (45.31, -12.08, 0.6122), (41.8, -9.928, 0.6122), (59.15, -20.57, 0.6122), (42.05, -9.743, 0.6122), (38.5, -4.929, 0.6122), (38.25, -5.113, 0.6122), (33.39, 2.008, 0.6122), (33.14, 1.824, 0.6122), (27.96, 9.332, 0.6122), (27.8, 9.066, 0.6122), (29.13, 7.255, 0.6122), (20.28, 13.97, 0.6122), (20.12, 13.7, 0.6122), (13.05, 12.88, 0.6122), (10.7, 12.61, 0.6122), (22.04, 12.54, 0.6122), (10.68, 12.92, 0.6122), (6.443, 12.07, 0.6122), (6.583, 11.8, 0.6122), (1.319, 8.101, 0.6122), (1.561, 7.837, 0.6122), (4.072, 9.816, 0.6122), (0.1796, 0.7074, 0.6122), (0.4905, 0.7008, 0.6122), (0.7582, 2.485, 0.6122), (0.4644, 2.556, 0.6122), (3.881, 10.09, 0.6122), (8.564, 12.5, 0.6122), (22.2, 12.81, 0.6122), (13.08, 13.18, 0.6122), (29.32, 7.501, 0.6122), (34.67, 0.2739, 0.6122), (45.54, -11.87, 0.6122), (40.28, -7.336, 0.6122), (59.31, -20.3, 0.6122), (4.27, -30.75, 0.6122), (8.487, -35.05, 0.6122), (1.394, -25.71, 0.6122), (0.8334, -1.0, 0.6122), (0.8334, -11.97, 0.6122), (3.053, -28.1, 0.6122), (6.366, -32.55, 0.6122), (11.29, -36.53, 0.6122), (17.56, -39.96, 0.6122), (22.98, -42.94, 0.6122), (29.64, -44.86, 0.6122), (36.11, -46.73, 0.6122), (42.66, -47.27, 0.6122), (50.4, -44.33, 0.6122), (56.93, -41.84, 0.6122), (62.24, -35.31, 0.6122), (64.19, -30.44, 0.6122), (64.17, -26.47, 0.6122), (62.18, -22.78, 0.6122), (55.68, -18.79, 0.6122), (41.55, -10.11, 0.6122), (38.01, -5.294, 0.6122), (32.89, 1.643, 0.6122), (27.64, 8.805, 0.6122), (19.96, 13.44, 0.6122), (10.71, 12.31, 0.6122), (6.72, 11.52, 0.6122), (1.799, 7.579, 0.6122), (0.7949, 0.6943, 0.6122), (1.046, 2.415, 0.6122), (4.26, 9.551, 0.6122), (8.716, 11.92, 0.6122), (13.02, 12.59, 0.6122), (28.95, 7.015, 0.6122), (21.88, 12.28, 0.6122), (34.17, -0.0913, 0.6122), (39.78, -7.701, 0.6122), (58.99, -20.83, 0.6122), (45.08, -12.28, 0.6122), (8.828, -34.54, 0.6122), (1.924, -25.41, 0.6122), (4.71, -30.32, 0.6122), (8.66, -34.79, 0.6122), (0.2306, -17.48, 0.6122), (0.5293, -17.42, 0.6122), (0.8219, -17.36, 0.6122), (0.5296, -20.2, 0.6122), (0.2371, -20.29, 0.6122), (0.8161, -20.11, 0.6122), (0.5291, -14.7, 0.6122), (0.2242, -14.73, 0.6122), (0.8277, -14.67, 0.6122), (0.5288, -9.228, 0.6122), (0.5288, -6.485, 0.6122), (0.2179, -6.485, 0.6122), (0.8334, -6.485, 0.6122), (0.2179, -9.228, 0.6122), (0.8334, -9.228, 0.6122), (0.2179, -3.743, 0.6122), (0.8334, -3.743, 0.6122), (1.294, 6.053, 0.6122), (1.026, 4.269, 0.6122), (1.034, 6.252, 0.6122), (0.7493, 4.404, 0.6122), (1.548, 5.858, 0.6122), (1.297, 4.137, 0.6122), (8.641, 12.2, 0.6122), (17.76, 13.43, 0.6122), (15.41, 13.16, 0.6122), (17.88, 13.71, 0.6122), (15.48, 13.44, 0.6122), (17.65, 13.16, 0.6122), (15.34, 12.87, 0.6122), (25.88, 10.22, 0.6122), (23.96, 11.38, 0.6122), (26.04, 10.49, 0.6122), (24.12, 11.65, 0.6122), (25.72, 9.964, 0.6122), (23.8, 11.12, 0.6122), (31.8, 3.634, 0.6122), (30.47, 5.445, 0.6122), (32.03, 3.839, 0.6122), (30.67, 5.67, 0.6122), (31.58, 3.434, 0.6122), (30.27, 5.224, 0.6122), (37.22, -3.195, 0.6122), (35.94, -1.46, 0.6122), (36.73, -3.56, 0.6122), (35.45, -1.826, 0.6122), (35.69, -1.645, 0.6122), (34.42, 0.08938, 0.6122), (36.97, -3.379, 0.6122), (40.02, -7.521, 0.6122), (52.33, -16.38, 0.6122), (48.82, -14.23, 0.6122), (52.51, -16.14, 0.6122), (49.02, -14.01, 0.6122), (52.14, -16.62, 0.6122), (48.61, -14.45, 0.6122), (14.13, -38.79, 0.6122), (14.43, -38.25, 0.6122), (20.16, -41.73, 0.6122), (20.04, -42.02, 0.6122), (20.27, -41.45, 0.6122), (26.22, -44.19, 0.6122), (26.14, -44.49, 0.6122), (26.31, -43.9, 0.6122), (32.82, -46.1, 0.6122), (32.76, -46.4, 0.6122), (32.87, -45.8, 0.6122), (39.47, -47.6, 0.6122), (39.38, -47.0, 0.6122), (46.64, -46.09, 0.6122), (46.75, -46.38, 0.6122), (46.53, -45.8, 0.6122), (53.84, -43.35, 0.6122), (54.01, -43.61, 0.6122), (53.67, -43.09, 0.6122), (59.85, -38.75, 0.6122), (60.11, -38.93, 0.6122), (59.59, -38.58, 0.6122), (63.51, -32.93, 0.6122), (63.81, -32.98, 0.6122), (63.22, -32.87, 0.6122), (64.76, -28.3, 0.6122), (64.18, -28.45, 0.6122)], [], [(9, 2, 3, 10), (11, 0, 1, 8), (2, 6, 7, 3), (0, 4, 5, 1), (10, 3, 15, 17), (3, 7, 14, 15), (16, 13, 19, 22), (0, 11, 12, 13), (4, 0, 13, 16), (17, 15, 21, 23), (13, 12, 18, 19), (15, 14, 20, 21), (25, 24, 30, 31), (29, 27, 33, 35), (23, 21, 27, 29), (19, 18, 24, 25), (21, 20, 26, 27), (22, 19, 25, 28), (33, 32, 38, 39), (31, 30, 36, 37), (27, 26, 32, 33), (28, 25, 31, 34), (40, 37, 43, 46), (39, 38, 44, 45), (34, 31, 37, 40), (35, 33, 39, 41), (46, 43, 49, 52), (41, 39, 45, 47), (37, 36, 42, 43), (53, 51, 57, 59), (47, 45, 51, 53), (43, 42, 48, 49), (45, 44, 50, 51), (55, 54, 60, 61), (59, 57, 63, 65), (49, 48, 54, 55), (51, 50, 56, 57), (52, 49, 55, 58), (64, 61, 67, 70), (63, 62, 68, 69), (61, 60, 66, 67), (57, 56, 62, 63), (58, 55, 61, 64), (70, 67, 73, 76), (65, 63, 69, 71), (76, 73, 79, 82), (71, 69, 75, 77), (67, 66, 72, 73), (69, 68, 74, 75), (83, 81, 87, 89), (77, 75, 81, 83), (73, 72, 78, 79), (75, 74, 80, 81), (87, 86, 92, 93), (85, 84, 90, 91), (89, 87, 93, 95), (79, 78, 84, 85), (81, 80, 86, 87), (82, 79, 85, 88), (94, 91, 97, 100), (93, 92, 98, 99), (88, 85, 91, 94), (100, 97, 103, 106), (95, 93, 99, 101), (91, 90, 96, 97), (101, 99, 105, 107), (97, 96, 102, 103), (99, 98, 104, 105), (109, 108, 114, 115), (113, 111, 117, 119), (107, 105, 111, 113), (103, 102, 108, 109), (105, 104, 110, 111), (106, 103, 109, 112), (118, 115, 121, 124), (117, 116, 122, 123), (115, 114, 120, 121), (111, 110, 116, 117), (112, 109, 115, 118), (124, 121, 127, 130), (123, 122, 128, 129), (119, 117, 123, 125), (130, 127, 133, 136), (125, 123, 129, 131), (121, 120, 126, 127), (137, 135, 141, 143), (131, 129, 135, 137), (127, 126, 132, 133), (129, 128, 134, 135), (141, 140, 146, 147), (139, 138, 144, 145), (143, 141, 147, 149), (133, 132, 138, 139), (135, 134, 140, 141), (136, 133, 139, 142), (148, 145, 151, 154), (147, 146, 152, 153), (145, 144, 150, 151), (142, 139, 145, 148), (154, 151, 157, 160), (149, 147, 153, 155), (160, 157, 163, 166), (155, 153, 159, 161), (151, 150, 156, 157), (153, 152, 158, 159), (161, 159, 165, 167), (157, 156, 162, 163), (159, 158, 164, 165), (279, 168, 169, 280), (251, 170, 171, 252), (344, 346, 175, 281), (343, 342, 174, 253), (330, 328, 178, 282), (329, 331, 177, 254), (473, 476, 693, 691), (357, 358, 577, 576), (320, 317, 180, 255), (315, 312, 186, 257), (310, 309, 183, 256), (465, 464, 188, 258), (475, 473, 691, 692), (466, 463, 189, 286), (476, 473, 195, 288), (471, 468, 192, 287), (470, 467, 191, 259), (481, 477, 198, 289), (475, 472, 194, 260), (485, 483, 200, 262), (480, 479, 197, 261), (486, 482, 201, 290), (491, 489, 204, 291), (490, 488, 203, 263), (501, 497, 210, 293), (496, 493, 207, 292), (495, 492, 206, 264), (505, 504, 212, 266), (506, 503, 213, 294), (500, 499, 209, 265), (510, 509, 215, 267), (511, 508, 216, 295), (278, 249, 575, 574), (267, 215, 218, 268), (414, 412, 562, 620), (476, 287, 596, 693), (460, 457, 221, 269), (440, 438, 227, 271), (449, 448, 224, 270), (429, 428, 230, 272), (259, 475, 692, 528), (412, 413, 582, 562), (277, 246, 572, 571), (353, 356, 652, 648), (413, 415, 233, 273), (384, 383, 239, 275), (256, 184, 520, 522), (398, 400, 236, 274), (375, 374, 242, 276), (468, 471, 690, 688), (296, 295, 604, 605), (370, 368, 245, 277), (355, 353, 648, 650), (358, 360, 248, 278), (276, 243, 570, 569), (298, 450, 625, 607), (470, 468, 688, 689), (297, 461, 624, 606), (356, 366, 651, 652), (299, 441, 623, 608), (365, 355, 650, 649), (408, 411, 671, 667), (255, 181, 518, 517), (471, 286, 595, 690), (300, 430, 622, 609), (508, 510, 267, 216), (497, 500, 265, 210), (503, 505, 266, 213), (493, 495, 264, 207), (489, 490, 263, 204), (477, 480, 261, 198), (482, 485, 262, 201), (473, 475, 260, 195), (468, 470, 259, 192), (463, 465, 258, 189), (258, 470, 689, 526), (302, 399, 621, 611), (410, 408, 667, 669), (328, 329, 254, 178), (346, 343, 253, 175), (168, 251, 252, 169), (361, 359, 306, 250), (367, 371, 305, 247), (372, 376, 304, 244), (386, 385, 303, 241), (416, 414, 301, 235), (401, 399, 302, 238), (427, 430, 300, 232), (439, 441, 299, 229), (459, 461, 297, 223), (451, 450, 298, 226), (217, 295, 296, 220), (507, 511, 295, 217), (502, 506, 294, 214), (494, 496, 292, 208), (498, 501, 293, 211), (487, 491, 291, 205), (484, 486, 290, 202), (478, 481, 289, 199), (469, 471, 287, 193), (474, 476, 288, 196), (462, 466, 286, 190), (314, 316, 285, 187), (319, 321, 283, 182), (308, 311, 284, 185), (327, 330, 282, 179), (345, 344, 281, 176), (172, 279, 280, 173), (182, 283, 311, 308), (181, 255, 310, 307), (255, 180, 309, 310), (283, 181, 307, 311), (185, 284, 316, 314), (184, 256, 315, 313), (284, 184, 313, 316), (256, 183, 312, 315), (179, 282, 321, 319), (178, 254, 320, 318), (254, 177, 317, 320), (282, 178, 318, 321), (333, 336, 326, 322), (334, 335, 325, 324), (335, 332, 323, 325), (336, 334, 324, 326), (322, 326, 330, 327), (301, 414, 620, 610), (325, 323, 331, 329), (275, 240, 566, 568), (303, 385, 619, 612), (253, 174, 332, 335), (411, 421, 670, 671), (176, 281, 336, 333), (347, 351, 341, 337), (348, 350, 340, 338), (350, 349, 339, 340), (351, 348, 338, 341), (337, 341, 344, 345), (304, 376, 618, 613), (340, 339, 342, 343), (350, 348, 514, 645), (420, 410, 669, 668), (252, 171, 349, 350), (305, 371, 617, 614), (173, 280, 351, 347), (363, 366, 356, 354), (463, 466, 687, 525), (365, 362, 352, 355), (306, 359, 616, 615), (354, 356, 359, 361), (353, 355, 358, 357), (355, 352, 360, 358), (356, 353, 357, 359), (305, 246, 364, 366), (277, 245, 362, 365), (246, 277, 365, 364), (247, 305, 366, 363), (244, 304, 371, 367), (243, 276, 370, 369), (276, 242, 368, 370), (304, 243, 369, 371), (241, 303, 376, 372), (240, 275, 375, 373), (303, 240, 373, 376), (275, 239, 374, 375), (387, 391, 381, 377), (348, 351, 646, 514), (465, 463, 525, 686), (390, 389, 379, 380), (377, 381, 385, 386), (378, 380, 384, 382), (381, 378, 382, 385), (380, 379, 383, 384), (274, 236, 389, 390), (302, 237, 388, 391), (237, 274, 390, 388), (238, 302, 391, 387), (403, 406, 396, 394), (249, 306, 615, 575), (405, 402, 392, 395), (351, 280, 590, 646), (394, 396, 399, 401), (393, 395, 398, 397), (395, 392, 400, 398), (396, 393, 397, 399), (301, 234, 404, 406), (273, 233, 402, 405), (234, 273, 405, 404), (235, 301, 406, 403), (418, 421, 411, 409), (175, 253, 515, 516), (420, 417, 407, 410), (246, 305, 614, 572), (409, 411, 414, 416), (408, 410, 413, 412), (410, 407, 415, 413), (411, 408, 412, 414), (300, 231, 419, 421), (272, 230, 417, 420), (231, 272, 420, 419), (232, 300, 421, 418), (433, 436, 426, 422), (252, 350, 645, 512), (466, 285, 594, 687), (435, 434, 424, 425), (422, 426, 430, 427), (423, 425, 429, 431), (426, 423, 431, 430), (425, 424, 428, 429), (271, 227, 434, 435), (299, 228, 432, 436), (228, 271, 435, 432), (229, 299, 436, 433), (226, 298, 441, 439), (225, 270, 440, 437), (298, 225, 437, 441), (270, 224, 438, 440), (452, 456, 446, 443), (274, 237, 564, 563), (455, 454, 444, 445), (243, 304, 613, 570), (443, 446, 450, 451), (442, 445, 449, 447), (445, 444, 448, 449), (446, 442, 447, 450), (297, 222, 453, 456), (269, 221, 454, 455), (222, 269, 455, 453), (223, 297, 456, 452), (220, 296, 461, 459), (219, 268, 460, 458), (268, 218, 457, 460), (296, 219, 458, 461), (187, 285, 466, 462), (404, 405, 662, 660), (257, 465, 686, 523), (257, 186, 464, 465), (190, 286, 471, 469), (240, 303, 612, 566), (258, 188, 467, 470), (237, 302, 611, 564), (193, 287, 476, 474), (406, 404, 660, 664), (259, 191, 472, 475), (234, 301, 610, 561), (196, 288, 481, 478), (346, 344, 644, 639), (260, 194, 479, 480), (231, 300, 609, 559), (199, 289, 486, 484), (461, 458, 554, 624), (228, 299, 608, 557), (261, 197, 483, 485), (202, 290, 491, 487), (343, 346, 639, 643), (262, 200, 488, 490), (273, 234, 561, 560), (205, 291, 496, 494), (225, 298, 607, 553), (263, 203, 492, 495), (458, 460, 586, 554), (208, 292, 501, 498), (222, 297, 606, 551), (264, 206, 499, 500), (169, 252, 512, 513), (211, 293, 506, 502), (272, 231, 559, 558), (219, 296, 605, 549), (265, 209, 504, 505), (214, 294, 511, 507), (399, 397, 567, 621), (295, 216, 547, 604), (266, 212, 509, 510), (628, 519, 520, 593), (627, 521, 518, 592), (626, 629, 524, 594), (604, 547, 549, 605), (625, 552, 553, 607), (624, 554, 551, 606), (623, 679, 557, 608), (622, 677, 559, 609), (621, 567, 564, 611), (620, 562, 561, 610), (619, 565, 566, 612), (618, 653, 570, 613), (617, 573, 572, 614), (616, 576, 575, 615), (576, 577, 574, 575), (573, 578, 571, 572), (653, 579, 569, 570), (567, 580, 563, 564), (565, 581, 568, 566), (562, 582, 560, 561), (677, 583, 558, 559), (552, 584, 555, 553), (679, 585, 556, 557), (554, 586, 550, 551), (547, 546, 548, 549), (519, 587, 522, 520), (629, 588, 523, 524), (521, 589, 517, 518), (631, 630, 634, 633), (632, 631, 633, 635), (591, 516, 636, 638), (516, 515, 637, 636), (640, 641, 643, 639), (642, 640, 639, 644), (590, 513, 514, 646), (513, 512, 645, 514), (647, 649, 650, 648), (651, 647, 648, 652), (654, 656, 657, 655), (658, 654, 655, 659), (660, 662, 663, 661), (664, 660, 661, 665), (666, 668, 669, 667), (670, 666, 667, 671), (678, 672, 673, 676), (674, 678, 676, 675), (680, 682, 683, 681), (684, 680, 681, 685), (524, 523, 686, 525), (594, 524, 525, 687), (527, 526, 689, 688), (595, 527, 688, 690), (529, 528, 692, 691), (596, 529, 691, 693), (531, 530, 695, 694), (597, 531, 694, 696), (533, 532, 697, 534), (598, 533, 534, 698), (536, 535, 700, 699), (599, 536, 699, 701), (538, 537, 703, 702), (600, 538, 702, 704), (540, 539, 706, 705), (601, 540, 705, 707), (542, 541, 709, 708), (602, 542, 708, 710), (544, 543, 711, 545), (603, 544, 545, 712), (359, 357, 576, 616), (285, 316, 626, 594), (421, 419, 666, 670), (283, 321, 627, 592), (284, 311, 628, 593), (189, 258, 526, 527), (260, 480, 695, 530), (419, 420, 668, 666), (481, 288, 597, 696), (192, 259, 528, 529), (480, 477, 694, 695), (366, 364, 647, 651), (477, 481, 696, 694), (435, 425, 673, 672), (364, 365, 649, 647), (426, 436, 674, 675), (195, 260, 530, 531), (425, 423, 676, 673), (261, 485, 697, 532), (423, 426, 675, 676), (307, 310, 587, 519), (486, 289, 598, 698), (311, 307, 519, 628), (485, 482, 534, 697), (482, 486, 698, 534), (198, 261, 532, 533), (369, 370, 578, 573), (371, 369, 573, 617), (431, 429, 583, 677), (262, 490, 700, 535), (430, 431, 677, 622), (313, 315, 588, 629), (491, 290, 599, 701), (201, 262, 535, 536), (316, 313, 629, 626), (490, 489, 699, 700), (373, 375, 579, 653), (489, 491, 701, 699), (204, 263, 537, 538), (376, 373, 653, 618), (358, 278, 574, 577), (436, 432, 678, 674), (370, 277, 571, 578), (263, 495, 703, 537), (207, 264, 539, 540), (432, 435, 672, 678), (318, 320, 589, 521), (375, 276, 569, 579), (496, 291, 600, 704), (390, 380, 657, 656), (398, 274, 563, 580), (381, 391, 658, 659), (321, 318, 521, 627), (384, 275, 568, 581), (495, 493, 702, 703), (413, 273, 560, 582), (380, 378, 655, 657), (429, 272, 558, 583), (493, 496, 704, 702), (210, 265, 541, 542), (378, 381, 659, 655), (449, 270, 555, 584), (440, 271, 556, 585), (460, 269, 550, 586), (437, 440, 585, 679), (267, 268, 548, 546), (264, 500, 706, 539), (441, 437, 679, 623), (324, 325, 630, 631), (501, 292, 601, 707), (326, 324, 631, 632), (500, 497, 705, 706), (213, 266, 543, 544), (382, 384, 581, 565), (497, 501, 707, 705), (455, 445, 683, 682), (385, 382, 565, 619), (325, 329, 634, 630), (446, 456, 684, 685), (330, 326, 632, 635), (445, 442, 681, 683), (265, 505, 709, 541), (216, 267, 546, 547), (329, 328, 633, 634), (506, 293, 602, 710), (442, 446, 685, 681), (310, 256, 522, 587), (268, 219, 549, 548), (328, 330, 635, 633), (315, 257, 523, 588), (505, 503, 708, 709), (320, 255, 517, 589), (503, 506, 710, 708), (391, 388, 654, 658), (388, 390, 656, 654), (253, 335, 637, 515), (336, 281, 591, 638), (269, 222, 551, 550), (447, 449, 584, 552), (334, 336, 638, 636), (280, 169, 513, 590), (266, 510, 711, 543), (281, 175, 516, 591), (511, 294, 603, 712), (450, 447, 552, 625), (405, 395, 663, 662), (335, 334, 636, 637), (396, 406, 664, 665), (181, 283, 592, 518), (510, 508, 545, 711), (184, 284, 593, 520), (508, 511, 712, 545), (270, 225, 553, 555), (395, 393, 661, 663), (286, 189, 527, 595), (393, 396, 665, 661), (287, 192, 529, 596), (456, 453, 680, 684), (288, 195, 531, 597), (289, 198, 533, 598), (453, 455, 682, 680), (338, 340, 641, 640), (290, 201, 536, 599), (271, 228, 557, 556), (291, 204, 538, 600), (341, 338, 640, 642), (292, 207, 540, 601), (293, 210, 542, 602), (397, 398, 580, 567), (340, 343, 643, 641), (294, 213, 544, 603), (344, 341, 642, 644)])
me_cube_001.polygons.foreach_set('material_index', [0, 0, 0, 0, 0, 0, 0, 0, 0, 0, 0, 0, 0, 0, 0, 0, 0, 0, 0, 0, 0, 0, 0, 0, 0, 0, 0, 0, 0, 0, 0, 0, 0, 0, 0, 0, 0, 0, 0, 0, 0, 0, 0, 0, 0, 0, 0, 0, 0, 0, 0, 0, 0, 0, 0, 0, 0, 0, 0, 0, 0, 0, 0, 0, 0, 0, 0, 0, 0, 0, 0, 0, 0, 0, 0, 0, 0, 0, 0, 0, 0, 0, 0, 0, 0, 0, 0, 0, 0, 0, 0, 0, 0, 0, 0, 0, 0, 0, 0, 0, 0, 0, 0, 0, 0, 0, 0, 0, 0, 0, 0, 0, 0, 0, 1, 1, 0, 0, 0, 0, 1, 0, 0, 0, 0, 0, 0, 0, 0, 0, 0, 0, 0, 0, 0, 0, 0, 0, 0, 0, 1, 0, 1, 1, 0, 0, 0, 0, 1, 1, 1, 1, 0, 0, 1, 0, 0, 1, 1, 0, 1, 0, 1, 1, 1, 1, 1, 1, 1, 1, 1, 1, 1, 0, 0, 0, 0, 0, 0, 0, 0, 0, 0, 1, 1, 1, 0, 0, 0, 0, 0, 0, 0, 0, 0, 0, 0, 0, 0, 0, 0, 0, 0, 0, 0, 0, 0, 0, 0, 0, 0, 0, 0, 0, 0, 0, 0, 0, 0, 0, 0, 0, 0, 0, 0, 0, 0, 0, 0, 0, 0, 0, 0, 1, 0, 1, 1, 0, 1, 0, 0, 0, 0, 0, 0, 1, 0, 1, 1, 0, 1, 0, 0, 1, 0, 1, 0, 0, 0, 0, 0, 0, 0, 0, 0, 0, 0, 0, 0, 0, 0, 0, 0, 1, 1, 0, 0, 0, 0, 0, 0, 0, 0, 0, 0, 1, 0, 1, 0, 0, 0, 0, 0, 0, 0, 0, 0, 1, 0, 1, 0, 0, 0, 0, 0, 0, 0, 0, 0, 1, 1, 0, 0, 0, 0, 0, 0, 0, 0, 0, 0, 0, 0, 0, 0, 1, 0, 1, 0, 0, 0, 0, 0, 0, 0, 0, 0, 0, 0, 0, 0, 1, 1, 0, 0, 1, 0, 1, 0, 1, 0, 1, 0, 1, 0, 1, 0, 1, 1, 0, 0, 1, 0, 1, 0, 1, 0, 1, 0, 1, 0, 1, 0, 1, 1, 0, 0, 1, 1, 0, 1, 1, 1, 1, 1, 1, 1, 1, 1, 1, 1, 1, 1, 1, 1, 1, 1, 1, 1, 1, 1, 1, 1, 1, 1, 1, 1, 1, 1, 1, 1, 1, 1, 1, 1, 1, 1, 1, 1, 1, 1, 1, 1, 1, 1, 1, 1, 1, 1, 1, 1, 1, 1, 1, 1, 1, 1, 1, 1, 1, 1, 1, 1, 1, 1, 1, 1, 1, 1, 1, 1, 1, 1, 1, 1, 1, 1, 1, 1, 1, 1, 1, 1, 1, 1, 1, 1, 1, 1, 1, 1, 1, 1, 1, 1, 1, 1, 1, 1, 1, 1, 1, 1, 1, 1, 1, 1, 1, 1, 1, 1, 1, 1, 1, 1, 1, 1, 1, 1, 1, 1, 1, 1, 1, 1, 1, 1, 1, 1, 1, 1, 1, 1, 1, 1, 1, 1, 1, 1, 1, 1, 1, 1, 1, 1, 1, 1, 1, 1, 1, 1, 1, 1, 1, 1, 1, 1, 1, 1, 1, 1, 1, 1, 1, 1, 1, 1, 1, 1, 1, 1, 1, 1, 1, 1, 1, 1, 1, 1, 1, 1, 1, 1, 1, 1, 1, 1, 1, 1, 1, 1, 1, 1, 1, 1, 1, 1, 1, 1, 1])
me_cube_001.materials.append(mat_material_001)
me_cube_001.materials.append(mat_material_002)
me_cube_001.use_remesh_preserve_volume = False
me_cube_001.use_remesh_preserve_attributes = False
me_cube_001.use_mirror_vertex_groups = False
me_cube_001.update()

# ---- objects
ob_cube_001 = bpy.data.objects.new('Cube.001', me_cube_000)
ob_cube = bpy.data.objects.new('Cube', me_cube_001)
ob_lamp = bpy.data.objects.new('Lamp', light_lamp)
ob_camera = bpy.data.objects.new('Camera', cam_camera)

# ---- transforms, parenting, visibility, modifiers, constraints
ob_cube_001.location = (19.1, 35.32, 3.675)
ob_cube_001.scale = (1.635, 1.688, 1.0)
ob_cube_001.lineart.crease_threshold = 0.0
ob_cube.location = (19.1, 35.32, 3.675)
ob_cube.scale = (1.635, 1.688, 1.0)
ob_cube.lineart.crease_threshold = 0.0
ob_lamp.location = (19.1, 35.32, 3.675)
ob_lamp.rotation_euler = (0.6503, 0.05522, 1.866)
ob_lamp.lock_rotations_4d = False
ob_lamp.empty_display_type = 'ARROWS'
ob_lamp.color = (0.0, 0.0, 0.0, 0.0)
ob_lamp.lineart.crease_threshold = 0.0
ob_camera.location = (19.1, 35.32, 3.675)
ob_camera.rotation_euler = (1.109, 0.0, 0.8149)
ob_camera.lock_rotations_4d = False
ob_camera.empty_display_type = 'ARROWS'
ob_camera.color = (0.0, 0.0, 0.0, 0.0)
ob_camera.display_type = 'WIRE'
ob_camera.lineart.crease_threshold = 0.0

# ---- collection membership
col_collection_1.objects.link(ob_cube_001)
col_collection_1.objects.link(ob_cube)
col_collection_1.objects.link(ob_lamp)
col_collection_1.objects.link(ob_camera)

# ---- scene / render settings (as saved in the file)
scene.camera = ob_camera
scene.frame_start = 1; scene.frame_end = 250; scene.frame_set(2)
scene.render.engine = 'BLENDER_EEVEE_NEXT'
scene.render.resolution_percentage = 50
scene.render.dither_intensity = 0.0
scene.cycles.use_denoising = False
scene.cycles.samples = 128
scene.cycles.sampling_pattern = 'TABULATED_SOBOL'
scene.cycles.use_adaptive_sampling = False
scene.cycles.use_light_tree = False
scene.cycles.blur_glossy = 0.0
scene.cycles.sample_clamp_indirect = 0.0
scene.view_settings.view_transform = 'Standard'
bpy.context.view_layer.update()
